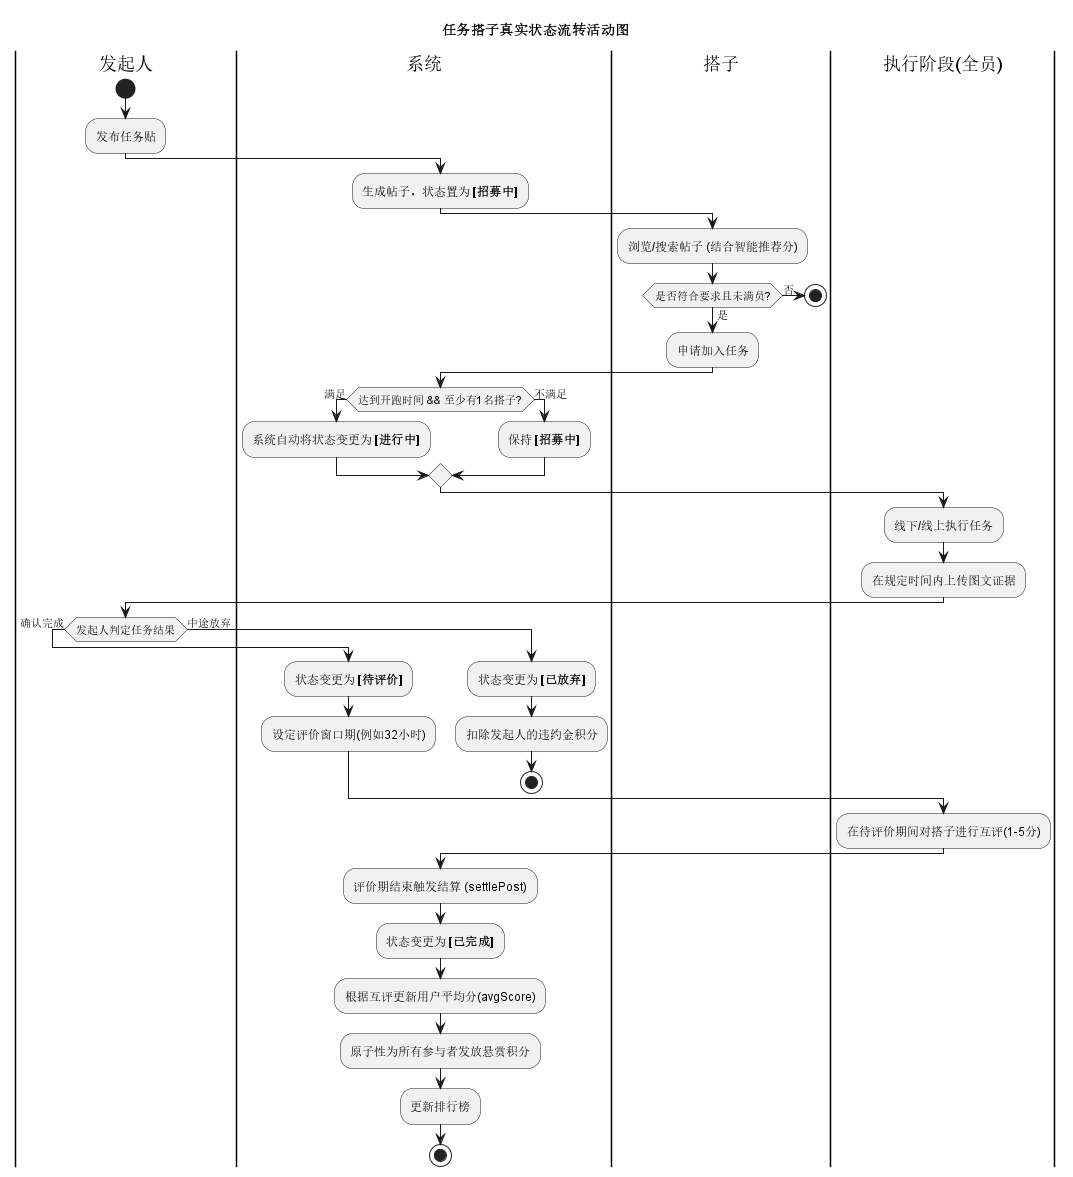

The diagram above was rendered by PlantUML. Its source (embedded in the PNG):
@startuml
title 任务搭子真实状态流转活动图

|发起人|
start
:发布任务贴;

|系统|
:生成帖子，状态置为 **[招募中]**;

|搭子|
:浏览/搜索帖子 (结合智能推荐分);
if (是否符合要求且未满员?) then (是)
    :申请加入任务;
else (否)
    stop
endif

|系统|
if (达到开跑时间 && 至少有1名搭子?) then (满足)
    :系统自动将状态变更为 **[进行中]**;
else (不满足)
    :保持 **[招募中]**;
endif

|执行阶段(全员)|
:线下/线上执行任务;
:在规定时间内上传图文证据;

|发起人|
if (发起人判定任务结果) then (确认完成)
    |系统|
    :状态变更为 **[待评价]**;
    :设定评价窗口期(例如32小时);
else (中途放弃)
    :状态变更为 **[已放弃]**;
    :扣除发起人的违约金积分;
    stop
endif

|执行阶段(全员)|
:在待评价期间对搭子进行互评(1-5分);

|系统|
:评价期结束触发结算 (settlePost);
:状态变更为 **[已完成]**;
:根据互评更新用户平均分(avgScore);
:原子性为所有参与者发放悬赏积分;
:更新排行榜;
stop
@enduml